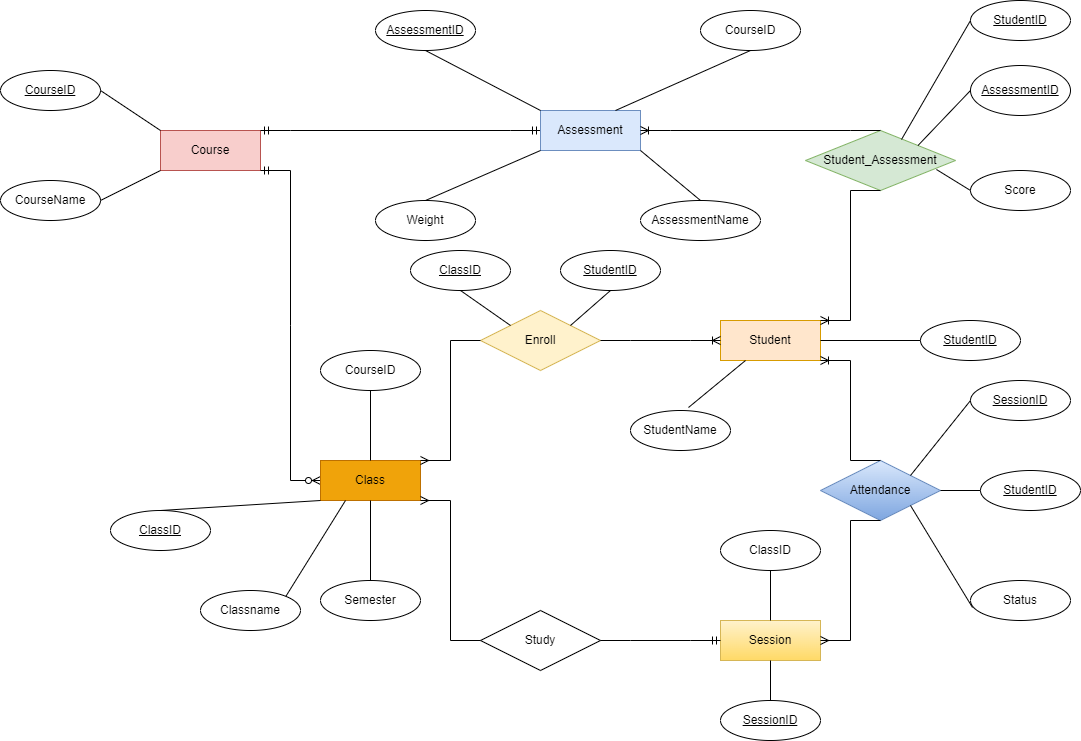

The diagram above was exported from draw.io. Its source (the exported page's mxGraphModel, read from the mxfile embedded in the PNG):
<mxGraphModel dx="2272" dy="857" grid="1" gridSize="10" guides="1" tooltips="1" connect="1" arrows="1" fold="1" page="1" pageScale="1" pageWidth="850" pageHeight="1100" math="0" shadow="0">
  <root>
    <mxCell id="0" />
    <mxCell id="1" parent="0" />
    <mxCell id="K2qOHwUfLI4YDhceqhQN-2" value="Course" style="whiteSpace=wrap;html=1;align=center;fillColor=#f8cecc;strokeColor=#b85450;" vertex="1" parent="1">
      <mxGeometry x="110" y="250" width="100" height="40" as="geometry" />
    </mxCell>
    <mxCell id="K2qOHwUfLI4YDhceqhQN-3" value="" style="edgeStyle=entityRelationEdgeStyle;fontSize=12;html=1;endArrow=ERmandOne;startArrow=ERmandOne;rounded=0;exitX=1;exitY=0;exitDx=0;exitDy=0;entryX=0;entryY=0.5;entryDx=0;entryDy=0;" edge="1" parent="1" source="K2qOHwUfLI4YDhceqhQN-2" target="K2qOHwUfLI4YDhceqhQN-4">
      <mxGeometry width="100" height="100" relative="1" as="geometry">
        <mxPoint x="360" y="490" as="sourcePoint" />
        <mxPoint x="320" y="240" as="targetPoint" />
      </mxGeometry>
    </mxCell>
    <mxCell id="K2qOHwUfLI4YDhceqhQN-4" value="Assessment" style="whiteSpace=wrap;html=1;align=center;fillColor=#dae8fc;strokeColor=#6c8ebf;" vertex="1" parent="1">
      <mxGeometry x="490" y="230" width="100" height="40" as="geometry" />
    </mxCell>
    <mxCell id="K2qOHwUfLI4YDhceqhQN-5" value="" style="edgeStyle=entityRelationEdgeStyle;fontSize=12;html=1;endArrow=ERzeroToMany;startArrow=ERmandOne;rounded=0;exitX=1;exitY=1;exitDx=0;exitDy=0;" edge="1" parent="1" source="K2qOHwUfLI4YDhceqhQN-2" target="K2qOHwUfLI4YDhceqhQN-6">
      <mxGeometry width="100" height="100" relative="1" as="geometry">
        <mxPoint x="360" y="490" as="sourcePoint" />
        <mxPoint x="320" y="600" as="targetPoint" />
      </mxGeometry>
    </mxCell>
    <mxCell id="K2qOHwUfLI4YDhceqhQN-6" value="Class" style="whiteSpace=wrap;html=1;align=center;fillColor=#f0a30a;fontColor=#000000;strokeColor=#BD7000;" vertex="1" parent="1">
      <mxGeometry x="270" y="580" width="100" height="40" as="geometry" />
    </mxCell>
    <mxCell id="K2qOHwUfLI4YDhceqhQN-8" value="Enroll" style="shape=rhombus;perimeter=rhombusPerimeter;whiteSpace=wrap;html=1;align=center;fillColor=#fff2cc;strokeColor=#d6b656;" vertex="1" parent="1">
      <mxGeometry x="430" y="430" width="120" height="60" as="geometry" />
    </mxCell>
    <mxCell id="K2qOHwUfLI4YDhceqhQN-9" value="" style="edgeStyle=entityRelationEdgeStyle;fontSize=12;html=1;endArrow=ERmany;rounded=0;entryX=1;entryY=0;entryDx=0;entryDy=0;exitX=0;exitY=0.5;exitDx=0;exitDy=0;" edge="1" parent="1" source="K2qOHwUfLI4YDhceqhQN-8" target="K2qOHwUfLI4YDhceqhQN-6">
      <mxGeometry width="100" height="100" relative="1" as="geometry">
        <mxPoint x="360" y="490" as="sourcePoint" />
        <mxPoint x="460" y="390" as="targetPoint" />
      </mxGeometry>
    </mxCell>
    <mxCell id="K2qOHwUfLI4YDhceqhQN-13" value="Study" style="shape=rhombus;perimeter=rhombusPerimeter;whiteSpace=wrap;html=1;align=center;" vertex="1" parent="1">
      <mxGeometry x="430" y="730" width="120" height="60" as="geometry" />
    </mxCell>
    <mxCell id="K2qOHwUfLI4YDhceqhQN-14" value="" style="edgeStyle=entityRelationEdgeStyle;fontSize=12;html=1;endArrow=ERmany;rounded=0;entryX=1;entryY=1;entryDx=0;entryDy=0;exitX=0;exitY=0.5;exitDx=0;exitDy=0;" edge="1" parent="1" source="K2qOHwUfLI4YDhceqhQN-13" target="K2qOHwUfLI4YDhceqhQN-6">
      <mxGeometry width="100" height="100" relative="1" as="geometry">
        <mxPoint x="340" y="755" as="sourcePoint" />
        <mxPoint x="425" y="640" as="targetPoint" />
      </mxGeometry>
    </mxCell>
    <mxCell id="K2qOHwUfLI4YDhceqhQN-15" value="Student" style="whiteSpace=wrap;html=1;align=center;fillColor=#ffe6cc;strokeColor=#d79b00;" vertex="1" parent="1">
      <mxGeometry x="670" y="440" width="100" height="40" as="geometry" />
    </mxCell>
    <mxCell id="K2qOHwUfLI4YDhceqhQN-16" value="" style="edgeStyle=entityRelationEdgeStyle;fontSize=12;html=1;endArrow=ERoneToMany;rounded=0;entryX=0;entryY=0.5;entryDx=0;entryDy=0;" edge="1" parent="1" source="K2qOHwUfLI4YDhceqhQN-8" target="K2qOHwUfLI4YDhceqhQN-15">
      <mxGeometry width="100" height="100" relative="1" as="geometry">
        <mxPoint x="550" y="690" as="sourcePoint" />
        <mxPoint x="650" y="590" as="targetPoint" />
      </mxGeometry>
    </mxCell>
    <mxCell id="K2qOHwUfLI4YDhceqhQN-17" value="Session" style="whiteSpace=wrap;html=1;align=center;fillColor=#fff2cc;gradientColor=#ffd966;strokeColor=#d6b656;" vertex="1" parent="1">
      <mxGeometry x="670" y="740" width="100" height="40" as="geometry" />
    </mxCell>
    <mxCell id="K2qOHwUfLI4YDhceqhQN-18" value="" style="edgeStyle=entityRelationEdgeStyle;fontSize=12;html=1;endArrow=ERmandOne;rounded=0;entryX=0;entryY=0.5;entryDx=0;entryDy=0;" edge="1" parent="1" source="K2qOHwUfLI4YDhceqhQN-13" target="K2qOHwUfLI4YDhceqhQN-17">
      <mxGeometry width="100" height="100" relative="1" as="geometry">
        <mxPoint x="550" y="690" as="sourcePoint" />
        <mxPoint x="650" y="590" as="targetPoint" />
      </mxGeometry>
    </mxCell>
    <mxCell id="K2qOHwUfLI4YDhceqhQN-19" style="edgeStyle=orthogonalEdgeStyle;rounded=0;orthogonalLoop=1;jettySize=auto;html=1;exitX=0.5;exitY=1;exitDx=0;exitDy=0;" edge="1" parent="1" source="K2qOHwUfLI4YDhceqhQN-17" target="K2qOHwUfLI4YDhceqhQN-17">
      <mxGeometry relative="1" as="geometry" />
    </mxCell>
    <mxCell id="K2qOHwUfLI4YDhceqhQN-21" value="Attendance" style="shape=rhombus;perimeter=rhombusPerimeter;whiteSpace=wrap;html=1;align=center;fillColor=#dae8fc;gradientColor=#7ea6e0;strokeColor=#6c8ebf;" vertex="1" parent="1">
      <mxGeometry x="770" y="580" width="120" height="60" as="geometry" />
    </mxCell>
    <mxCell id="K2qOHwUfLI4YDhceqhQN-22" value="" style="edgeStyle=entityRelationEdgeStyle;fontSize=12;html=1;endArrow=ERoneToMany;rounded=0;exitX=0.5;exitY=0;exitDx=0;exitDy=0;entryX=1;entryY=1;entryDx=0;entryDy=0;" edge="1" parent="1" source="K2qOHwUfLI4YDhceqhQN-21" target="K2qOHwUfLI4YDhceqhQN-15">
      <mxGeometry width="100" height="100" relative="1" as="geometry">
        <mxPoint x="550" y="690" as="sourcePoint" />
        <mxPoint x="770" y="480" as="targetPoint" />
      </mxGeometry>
    </mxCell>
    <mxCell id="K2qOHwUfLI4YDhceqhQN-23" value="" style="edgeStyle=entityRelationEdgeStyle;fontSize=12;html=1;endArrow=ERmany;rounded=0;entryX=1;entryY=0.5;entryDx=0;entryDy=0;exitX=0.5;exitY=1;exitDx=0;exitDy=0;" edge="1" parent="1" source="K2qOHwUfLI4YDhceqhQN-21" target="K2qOHwUfLI4YDhceqhQN-17">
      <mxGeometry width="100" height="100" relative="1" as="geometry">
        <mxPoint x="550" y="690" as="sourcePoint" />
        <mxPoint x="650" y="590" as="targetPoint" />
      </mxGeometry>
    </mxCell>
    <mxCell id="K2qOHwUfLI4YDhceqhQN-25" value="Student_Assessment" style="shape=rhombus;perimeter=rhombusPerimeter;whiteSpace=wrap;html=1;align=center;fillColor=#d5e8d4;strokeColor=#82b366;" vertex="1" parent="1">
      <mxGeometry x="755" y="250" width="150" height="60" as="geometry" />
    </mxCell>
    <mxCell id="K2qOHwUfLI4YDhceqhQN-26" value="" style="edgeStyle=entityRelationEdgeStyle;fontSize=12;html=1;endArrow=ERoneToMany;rounded=0;entryX=1;entryY=0.5;entryDx=0;entryDy=0;exitX=0.5;exitY=0;exitDx=0;exitDy=0;" edge="1" parent="1" source="K2qOHwUfLI4YDhceqhQN-25" target="K2qOHwUfLI4YDhceqhQN-4">
      <mxGeometry width="100" height="100" relative="1" as="geometry">
        <mxPoint x="550" y="590" as="sourcePoint" />
        <mxPoint x="650" y="490" as="targetPoint" />
      </mxGeometry>
    </mxCell>
    <mxCell id="K2qOHwUfLI4YDhceqhQN-27" value="" style="edgeStyle=entityRelationEdgeStyle;fontSize=12;html=1;endArrow=ERoneToMany;rounded=0;exitX=0.5;exitY=1;exitDx=0;exitDy=0;entryX=1;entryY=0;entryDx=0;entryDy=0;" edge="1" parent="1" source="K2qOHwUfLI4YDhceqhQN-25" target="K2qOHwUfLI4YDhceqhQN-15">
      <mxGeometry width="100" height="100" relative="1" as="geometry">
        <mxPoint x="550" y="590" as="sourcePoint" />
        <mxPoint x="870" y="410" as="targetPoint" />
      </mxGeometry>
    </mxCell>
    <mxCell id="K2qOHwUfLI4YDhceqhQN-28" value="CourseID" style="ellipse;whiteSpace=wrap;html=1;align=center;fontStyle=4;" vertex="1" parent="1">
      <mxGeometry x="-50" y="190" width="100" height="40" as="geometry" />
    </mxCell>
    <mxCell id="K2qOHwUfLI4YDhceqhQN-29" value="CourseName" style="ellipse;whiteSpace=wrap;html=1;align=center;" vertex="1" parent="1">
      <mxGeometry x="-50" y="300" width="100" height="40" as="geometry" />
    </mxCell>
    <mxCell id="K2qOHwUfLI4YDhceqhQN-30" value="" style="endArrow=none;html=1;rounded=0;exitX=1;exitY=0.5;exitDx=0;exitDy=0;entryX=0;entryY=1;entryDx=0;entryDy=0;" edge="1" parent="1" source="K2qOHwUfLI4YDhceqhQN-29" target="K2qOHwUfLI4YDhceqhQN-2">
      <mxGeometry relative="1" as="geometry">
        <mxPoint x="90" y="550" as="sourcePoint" />
        <mxPoint x="250" y="550" as="targetPoint" />
      </mxGeometry>
    </mxCell>
    <mxCell id="K2qOHwUfLI4YDhceqhQN-31" value="" style="endArrow=none;html=1;rounded=0;exitX=1;exitY=0.5;exitDx=0;exitDy=0;entryX=0;entryY=0;entryDx=0;entryDy=0;" edge="1" parent="1" source="K2qOHwUfLI4YDhceqhQN-28" target="K2qOHwUfLI4YDhceqhQN-2">
      <mxGeometry relative="1" as="geometry">
        <mxPoint x="30" y="250" as="sourcePoint" />
        <mxPoint x="100" y="260" as="targetPoint" />
      </mxGeometry>
    </mxCell>
    <mxCell id="K2qOHwUfLI4YDhceqhQN-32" value="AssessmentID" style="ellipse;whiteSpace=wrap;html=1;align=center;fontStyle=4;" vertex="1" parent="1">
      <mxGeometry x="325" y="130" width="100" height="40" as="geometry" />
    </mxCell>
    <mxCell id="K2qOHwUfLI4YDhceqhQN-33" value="CourseID" style="ellipse;whiteSpace=wrap;html=1;align=center;" vertex="1" parent="1">
      <mxGeometry x="650" y="130" width="100" height="40" as="geometry" />
    </mxCell>
    <mxCell id="K2qOHwUfLI4YDhceqhQN-34" value="AssessmentName" style="ellipse;whiteSpace=wrap;html=1;align=center;" vertex="1" parent="1">
      <mxGeometry x="590" y="320" width="120" height="40" as="geometry" />
    </mxCell>
    <mxCell id="K2qOHwUfLI4YDhceqhQN-35" value="Weight" style="ellipse;whiteSpace=wrap;html=1;align=center;" vertex="1" parent="1">
      <mxGeometry x="325" y="320" width="100" height="40" as="geometry" />
    </mxCell>
    <mxCell id="K2qOHwUfLI4YDhceqhQN-37" value="" style="endArrow=none;html=1;rounded=0;exitX=0.5;exitY=1;exitDx=0;exitDy=0;entryX=0;entryY=0;entryDx=0;entryDy=0;" edge="1" parent="1" source="K2qOHwUfLI4YDhceqhQN-32" target="K2qOHwUfLI4YDhceqhQN-4">
      <mxGeometry relative="1" as="geometry">
        <mxPoint x="370" y="180" as="sourcePoint" />
        <mxPoint x="480" y="230" as="targetPoint" />
      </mxGeometry>
    </mxCell>
    <mxCell id="K2qOHwUfLI4YDhceqhQN-38" value="" style="endArrow=none;html=1;rounded=0;entryX=0.5;entryY=1;entryDx=0;entryDy=0;exitX=0.75;exitY=0;exitDx=0;exitDy=0;" edge="1" parent="1" source="K2qOHwUfLI4YDhceqhQN-4" target="K2qOHwUfLI4YDhceqhQN-33">
      <mxGeometry relative="1" as="geometry">
        <mxPoint x="570" y="550" as="sourcePoint" />
        <mxPoint x="730" y="550" as="targetPoint" />
      </mxGeometry>
    </mxCell>
    <mxCell id="K2qOHwUfLI4YDhceqhQN-39" value="" style="endArrow=none;html=1;rounded=0;exitX=0.5;exitY=0;exitDx=0;exitDy=0;entryX=0;entryY=1;entryDx=0;entryDy=0;" edge="1" parent="1" source="K2qOHwUfLI4YDhceqhQN-35" target="K2qOHwUfLI4YDhceqhQN-4">
      <mxGeometry relative="1" as="geometry">
        <mxPoint x="570" y="550" as="sourcePoint" />
        <mxPoint x="730" y="550" as="targetPoint" />
      </mxGeometry>
    </mxCell>
    <mxCell id="K2qOHwUfLI4YDhceqhQN-40" value="" style="endArrow=none;html=1;rounded=0;exitX=0.5;exitY=0;exitDx=0;exitDy=0;entryX=1;entryY=1;entryDx=0;entryDy=0;" edge="1" parent="1" source="K2qOHwUfLI4YDhceqhQN-34" target="K2qOHwUfLI4YDhceqhQN-4">
      <mxGeometry relative="1" as="geometry">
        <mxPoint x="570" y="550" as="sourcePoint" />
        <mxPoint x="730" y="550" as="targetPoint" />
      </mxGeometry>
    </mxCell>
    <mxCell id="K2qOHwUfLI4YDhceqhQN-41" value="StudentID" style="ellipse;whiteSpace=wrap;html=1;align=center;fontStyle=4;" vertex="1" parent="1">
      <mxGeometry x="920" y="120" width="100" height="40" as="geometry" />
    </mxCell>
    <mxCell id="K2qOHwUfLI4YDhceqhQN-42" value="AssessmentID" style="ellipse;whiteSpace=wrap;html=1;align=center;fontStyle=4;" vertex="1" parent="1">
      <mxGeometry x="920" y="185" width="100" height="50" as="geometry" />
    </mxCell>
    <mxCell id="K2qOHwUfLI4YDhceqhQN-45" value="Score" style="ellipse;whiteSpace=wrap;html=1;align=center;" vertex="1" parent="1">
      <mxGeometry x="920" y="290" width="100" height="40" as="geometry" />
    </mxCell>
    <mxCell id="K2qOHwUfLI4YDhceqhQN-47" value="" style="endArrow=none;html=1;rounded=0;entryX=0;entryY=0.5;entryDx=0;entryDy=0;exitX=0.64;exitY=0.15;exitDx=0;exitDy=0;exitPerimeter=0;" edge="1" parent="1" source="K2qOHwUfLI4YDhceqhQN-25" target="K2qOHwUfLI4YDhceqhQN-41">
      <mxGeometry relative="1" as="geometry">
        <mxPoint x="680" y="220" as="sourcePoint" />
        <mxPoint x="910" y="150" as="targetPoint" />
      </mxGeometry>
    </mxCell>
    <mxCell id="K2qOHwUfLI4YDhceqhQN-49" value="" style="endArrow=none;html=1;rounded=0;entryX=0;entryY=0.5;entryDx=0;entryDy=0;exitX=1;exitY=0;exitDx=0;exitDy=0;" edge="1" parent="1" source="K2qOHwUfLI4YDhceqhQN-25" target="K2qOHwUfLI4YDhceqhQN-42">
      <mxGeometry relative="1" as="geometry">
        <mxPoint x="590" y="250" as="sourcePoint" />
        <mxPoint x="750" y="250" as="targetPoint" />
      </mxGeometry>
    </mxCell>
    <mxCell id="K2qOHwUfLI4YDhceqhQN-50" value="" style="endArrow=none;html=1;rounded=0;entryX=0;entryY=0.5;entryDx=0;entryDy=0;exitX=0.873;exitY=0.65;exitDx=0;exitDy=0;exitPerimeter=0;" edge="1" parent="1" source="K2qOHwUfLI4YDhceqhQN-25" target="K2qOHwUfLI4YDhceqhQN-45">
      <mxGeometry relative="1" as="geometry">
        <mxPoint x="870" y="290" as="sourcePoint" />
        <mxPoint x="750" y="250" as="targetPoint" />
      </mxGeometry>
    </mxCell>
    <mxCell id="K2qOHwUfLI4YDhceqhQN-52" value="ClassID" style="ellipse;whiteSpace=wrap;html=1;align=center;fontStyle=4;" vertex="1" parent="1">
      <mxGeometry x="60" y="630" width="100" height="40" as="geometry" />
    </mxCell>
    <mxCell id="K2qOHwUfLI4YDhceqhQN-53" value="Classname" style="ellipse;whiteSpace=wrap;html=1;align=center;" vertex="1" parent="1">
      <mxGeometry x="150" y="710" width="100" height="40" as="geometry" />
    </mxCell>
    <mxCell id="K2qOHwUfLI4YDhceqhQN-54" value="CourseID" style="ellipse;whiteSpace=wrap;html=1;align=center;" vertex="1" parent="1">
      <mxGeometry x="270" y="470" width="100" height="40" as="geometry" />
    </mxCell>
    <mxCell id="K2qOHwUfLI4YDhceqhQN-58" value="" style="endArrow=none;html=1;rounded=0;entryX=0.5;entryY=0;entryDx=0;entryDy=0;exitX=0;exitY=1;exitDx=0;exitDy=0;" edge="1" parent="1" source="K2qOHwUfLI4YDhceqhQN-6" target="K2qOHwUfLI4YDhceqhQN-52">
      <mxGeometry relative="1" as="geometry">
        <mxPoint x="40" y="450" as="sourcePoint" />
        <mxPoint x="200" y="450" as="targetPoint" />
      </mxGeometry>
    </mxCell>
    <mxCell id="K2qOHwUfLI4YDhceqhQN-59" value="" style="endArrow=none;html=1;rounded=0;exitX=1;exitY=0;exitDx=0;exitDy=0;entryX=0.25;entryY=1;entryDx=0;entryDy=0;" edge="1" parent="1" source="K2qOHwUfLI4YDhceqhQN-53" target="K2qOHwUfLI4YDhceqhQN-6">
      <mxGeometry relative="1" as="geometry">
        <mxPoint x="40" y="450" as="sourcePoint" />
        <mxPoint x="290" y="630" as="targetPoint" />
      </mxGeometry>
    </mxCell>
    <mxCell id="K2qOHwUfLI4YDhceqhQN-61" value="" style="endArrow=none;html=1;rounded=0;entryX=0.5;entryY=1;entryDx=0;entryDy=0;exitX=0.5;exitY=0;exitDx=0;exitDy=0;" edge="1" parent="1" source="K2qOHwUfLI4YDhceqhQN-6" target="K2qOHwUfLI4YDhceqhQN-54">
      <mxGeometry relative="1" as="geometry">
        <mxPoint x="140" y="450" as="sourcePoint" />
        <mxPoint x="300" y="450" as="targetPoint" />
      </mxGeometry>
    </mxCell>
    <mxCell id="K2qOHwUfLI4YDhceqhQN-62" value="Semester" style="ellipse;whiteSpace=wrap;html=1;align=center;" vertex="1" parent="1">
      <mxGeometry x="270" y="700" width="100" height="40" as="geometry" />
    </mxCell>
    <mxCell id="K2qOHwUfLI4YDhceqhQN-63" value="" style="endArrow=none;html=1;rounded=0;entryX=0.5;entryY=0;entryDx=0;entryDy=0;exitX=0.5;exitY=1;exitDx=0;exitDy=0;" edge="1" parent="1" source="K2qOHwUfLI4YDhceqhQN-6" target="K2qOHwUfLI4YDhceqhQN-62">
      <mxGeometry relative="1" as="geometry">
        <mxPoint x="140" y="450" as="sourcePoint" />
        <mxPoint x="300" y="450" as="targetPoint" />
      </mxGeometry>
    </mxCell>
    <mxCell id="K2qOHwUfLI4YDhceqhQN-64" value="ClassID" style="ellipse;whiteSpace=wrap;html=1;align=center;fontStyle=4;" vertex="1" parent="1">
      <mxGeometry x="360" y="370" width="100" height="40" as="geometry" />
    </mxCell>
    <mxCell id="K2qOHwUfLI4YDhceqhQN-65" value="StudentID" style="ellipse;whiteSpace=wrap;html=1;align=center;fontStyle=4;" vertex="1" parent="1">
      <mxGeometry x="510" y="370" width="100" height="40" as="geometry" />
    </mxCell>
    <mxCell id="K2qOHwUfLI4YDhceqhQN-66" value="" style="endArrow=none;html=1;rounded=0;entryX=0;entryY=0;entryDx=0;entryDy=0;" edge="1" parent="1" target="K2qOHwUfLI4YDhceqhQN-8">
      <mxGeometry relative="1" as="geometry">
        <mxPoint x="410" y="410" as="sourcePoint" />
        <mxPoint x="570" y="450" as="targetPoint" />
      </mxGeometry>
    </mxCell>
    <mxCell id="K2qOHwUfLI4YDhceqhQN-67" value="" style="endArrow=none;html=1;rounded=0;entryX=0.5;entryY=1;entryDx=0;entryDy=0;exitX=1;exitY=0;exitDx=0;exitDy=0;" edge="1" parent="1" source="K2qOHwUfLI4YDhceqhQN-8" target="K2qOHwUfLI4YDhceqhQN-65">
      <mxGeometry relative="1" as="geometry">
        <mxPoint x="410" y="450" as="sourcePoint" />
        <mxPoint x="570" y="450" as="targetPoint" />
      </mxGeometry>
    </mxCell>
    <mxCell id="K2qOHwUfLI4YDhceqhQN-68" value="SessionID" style="ellipse;whiteSpace=wrap;html=1;align=center;fontStyle=4;" vertex="1" parent="1">
      <mxGeometry x="670" y="820" width="100" height="40" as="geometry" />
    </mxCell>
    <mxCell id="K2qOHwUfLI4YDhceqhQN-69" value="ClassID" style="ellipse;whiteSpace=wrap;html=1;align=center;" vertex="1" parent="1">
      <mxGeometry x="670" y="650" width="100" height="40" as="geometry" />
    </mxCell>
    <mxCell id="K2qOHwUfLI4YDhceqhQN-70" value="" style="endArrow=none;html=1;rounded=0;entryX=0.5;entryY=0;entryDx=0;entryDy=0;exitX=0.5;exitY=1;exitDx=0;exitDy=0;" edge="1" parent="1" source="K2qOHwUfLI4YDhceqhQN-69" target="K2qOHwUfLI4YDhceqhQN-17">
      <mxGeometry relative="1" as="geometry">
        <mxPoint x="660" y="450" as="sourcePoint" />
        <mxPoint x="820" y="450" as="targetPoint" />
      </mxGeometry>
    </mxCell>
    <mxCell id="K2qOHwUfLI4YDhceqhQN-71" value="" style="endArrow=none;html=1;rounded=0;entryX=0.5;entryY=0;entryDx=0;entryDy=0;exitX=0.5;exitY=1;exitDx=0;exitDy=0;" edge="1" parent="1" source="K2qOHwUfLI4YDhceqhQN-17" target="K2qOHwUfLI4YDhceqhQN-68">
      <mxGeometry relative="1" as="geometry">
        <mxPoint x="660" y="450" as="sourcePoint" />
        <mxPoint x="820" y="450" as="targetPoint" />
      </mxGeometry>
    </mxCell>
    <mxCell id="K2qOHwUfLI4YDhceqhQN-72" value="StudentID" style="ellipse;whiteSpace=wrap;html=1;align=center;fontStyle=4;" vertex="1" parent="1">
      <mxGeometry x="930" y="590" width="100" height="40" as="geometry" />
    </mxCell>
    <mxCell id="K2qOHwUfLI4YDhceqhQN-73" value="SessionID" style="ellipse;whiteSpace=wrap;html=1;align=center;fontStyle=4;" vertex="1" parent="1">
      <mxGeometry x="920" y="500" width="100" height="40" as="geometry" />
    </mxCell>
    <mxCell id="K2qOHwUfLI4YDhceqhQN-74" value="&lt;span style=&quot;&quot;&gt;Status&lt;/span&gt;" style="ellipse;whiteSpace=wrap;html=1;align=center;" vertex="1" parent="1">
      <mxGeometry x="920" y="700" width="100" height="40" as="geometry" />
    </mxCell>
    <mxCell id="K2qOHwUfLI4YDhceqhQN-75" value="" style="endArrow=none;html=1;rounded=0;entryX=0.02;entryY=0.675;entryDx=0;entryDy=0;entryPerimeter=0;exitX=1;exitY=1;exitDx=0;exitDy=0;" edge="1" parent="1" source="K2qOHwUfLI4YDhceqhQN-21" target="K2qOHwUfLI4YDhceqhQN-74">
      <mxGeometry relative="1" as="geometry">
        <mxPoint x="660" y="450" as="sourcePoint" />
        <mxPoint x="820" y="450" as="targetPoint" />
      </mxGeometry>
    </mxCell>
    <mxCell id="K2qOHwUfLI4YDhceqhQN-76" value="" style="endArrow=none;html=1;rounded=0;entryX=0;entryY=0.5;entryDx=0;entryDy=0;exitX=1;exitY=0;exitDx=0;exitDy=0;" edge="1" parent="1" source="K2qOHwUfLI4YDhceqhQN-21" target="K2qOHwUfLI4YDhceqhQN-73">
      <mxGeometry relative="1" as="geometry">
        <mxPoint x="660" y="450" as="sourcePoint" />
        <mxPoint x="820" y="450" as="targetPoint" />
      </mxGeometry>
    </mxCell>
    <mxCell id="K2qOHwUfLI4YDhceqhQN-78" value="" style="endArrow=none;html=1;rounded=0;entryX=0;entryY=0.5;entryDx=0;entryDy=0;exitX=1;exitY=0.5;exitDx=0;exitDy=0;" edge="1" parent="1" source="K2qOHwUfLI4YDhceqhQN-21" target="K2qOHwUfLI4YDhceqhQN-72">
      <mxGeometry relative="1" as="geometry">
        <mxPoint x="660" y="450" as="sourcePoint" />
        <mxPoint x="820" y="450" as="targetPoint" />
      </mxGeometry>
    </mxCell>
    <mxCell id="K2qOHwUfLI4YDhceqhQN-79" value="StudentID" style="ellipse;whiteSpace=wrap;html=1;align=center;fontStyle=4;" vertex="1" parent="1">
      <mxGeometry x="870" y="440" width="100" height="40" as="geometry" />
    </mxCell>
    <mxCell id="K2qOHwUfLI4YDhceqhQN-80" value="StudentName" style="ellipse;whiteSpace=wrap;html=1;align=center;" vertex="1" parent="1">
      <mxGeometry x="580" y="530" width="100" height="40" as="geometry" />
    </mxCell>
    <mxCell id="K2qOHwUfLI4YDhceqhQN-81" value="" style="endArrow=none;html=1;rounded=0;entryX=0.58;entryY=-0.075;entryDx=0;entryDy=0;entryPerimeter=0;exitX=0.25;exitY=1;exitDx=0;exitDy=0;" edge="1" parent="1" source="K2qOHwUfLI4YDhceqhQN-15" target="K2qOHwUfLI4YDhceqhQN-80">
      <mxGeometry relative="1" as="geometry">
        <mxPoint x="660" y="450" as="sourcePoint" />
        <mxPoint x="820" y="450" as="targetPoint" />
      </mxGeometry>
    </mxCell>
    <mxCell id="K2qOHwUfLI4YDhceqhQN-82" value="" style="endArrow=none;html=1;rounded=0;entryX=0;entryY=0.5;entryDx=0;entryDy=0;exitX=1;exitY=0.5;exitDx=0;exitDy=0;" edge="1" parent="1" source="K2qOHwUfLI4YDhceqhQN-15" target="K2qOHwUfLI4YDhceqhQN-79">
      <mxGeometry relative="1" as="geometry">
        <mxPoint x="660" y="450" as="sourcePoint" />
        <mxPoint x="820" y="450" as="targetPoint" />
      </mxGeometry>
    </mxCell>
  </root>
</mxGraphModel>